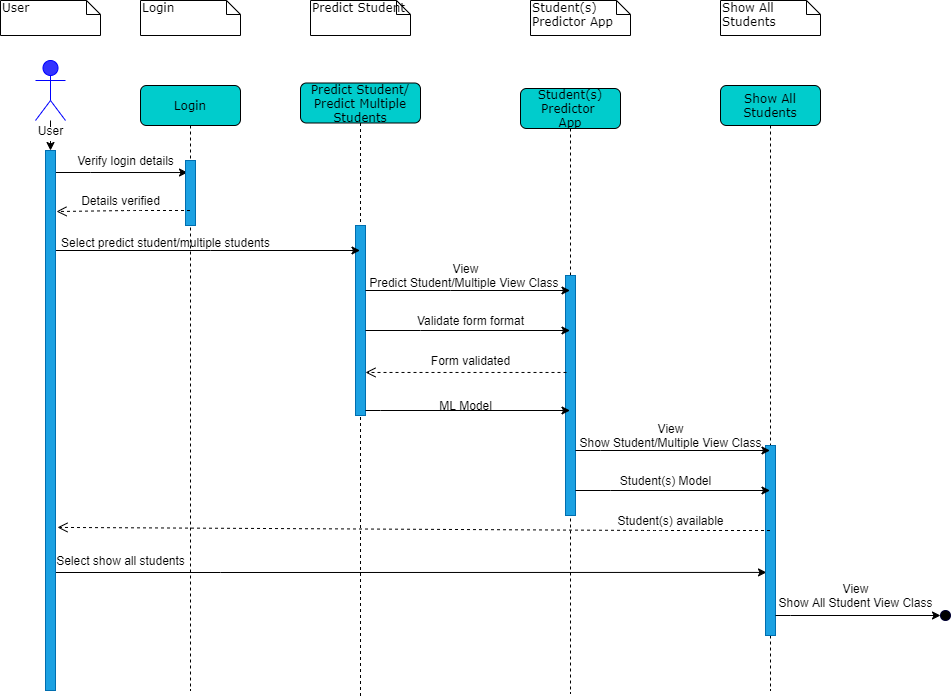

The diagram above was exported from draw.io. Its source (the exported page's mxGraphModel, read from the mxfile embedded in the PNG):
<mxGraphModel dx="868" dy="401" grid="1" gridSize="10" guides="1" tooltips="1" connect="1" arrows="1" fold="1" page="1" pageScale="1" pageWidth="1100" pageHeight="850" background="#ffffff" math="0" shadow="0">
  <root>
    <mxCell id="0" />
    <mxCell id="1" parent="0" />
    <mxCell id="7baba1c4bc27f4b0-2" value="Predict Student/&lt;br&gt;Predict Multiple&lt;br&gt;Students" style="shape=umlLifeline;perimeter=lifelinePerimeter;whiteSpace=wrap;html=1;container=1;collapsible=0;recursiveResize=0;outlineConnect=0;rounded=1;shadow=0;comic=0;labelBackgroundColor=none;strokeWidth=1;fontFamily=Verdana;fontSize=12;align=center;fillColor=#00CCCC;" parent="1" vertex="1">
      <mxGeometry x="400" y="112.5" width="120" height="616" as="geometry" />
    </mxCell>
    <mxCell id="D2Kx4Gcv8u_yoEE0UszZ-19" value="" style="html=1;points=[];perimeter=orthogonalPerimeter;fillColor=#1ba1e2;strokeColor=#006EAF;fontColor=#ffffff;" parent="7baba1c4bc27f4b0-2" vertex="1">
      <mxGeometry x="55" y="142.5" width="10" height="190" as="geometry" />
    </mxCell>
    <mxCell id="7baba1c4bc27f4b0-40" value="User" style="shape=note;whiteSpace=wrap;html=1;size=14;verticalAlign=top;align=left;spacingTop=-6;rounded=0;shadow=0;comic=0;labelBackgroundColor=none;strokeWidth=1;fontFamily=Verdana;fontSize=12" parent="1" vertex="1">
      <mxGeometry x="100" y="30" width="100" height="35" as="geometry" />
    </mxCell>
    <mxCell id="7baba1c4bc27f4b0-41" value="Predict Student" style="shape=note;whiteSpace=wrap;html=1;size=14;verticalAlign=top;align=left;spacingTop=-6;rounded=0;shadow=0;comic=0;labelBackgroundColor=none;strokeWidth=1;fontFamily=Verdana;fontSize=12" parent="1" vertex="1">
      <mxGeometry x="410" y="30" width="100" height="35" as="geometry" />
    </mxCell>
    <mxCell id="7baba1c4bc27f4b0-42" value="Student(s)&lt;br&gt;Predictor App" style="shape=note;whiteSpace=wrap;html=1;size=14;verticalAlign=top;align=left;spacingTop=-6;rounded=0;shadow=0;comic=0;labelBackgroundColor=none;strokeWidth=1;fontFamily=Verdana;fontSize=12" parent="1" vertex="1">
      <mxGeometry x="630" y="30" width="100" height="35" as="geometry" />
    </mxCell>
    <mxCell id="D2Kx4Gcv8u_yoEE0UszZ-62" value="" style="edgeStyle=orthogonalEdgeStyle;rounded=0;orthogonalLoop=1;jettySize=auto;html=1;" parent="1" source="D2Kx4Gcv8u_yoEE0UszZ-1" target="D2Kx4Gcv8u_yoEE0UszZ-2" edge="1">
      <mxGeometry relative="1" as="geometry" />
    </mxCell>
    <mxCell id="D2Kx4Gcv8u_yoEE0UszZ-1" value="Student" style="shape=umlActor;verticalLabelPosition=bottom;labelBackgroundColor=#ffffff;verticalAlign=top;html=1;direction=east;fillColor=#3333FF;strokeColor=#0000FF;fontColor=#ffffff;" parent="1" vertex="1">
      <mxGeometry x="135" y="90" width="30" height="60" as="geometry" />
    </mxCell>
    <mxCell id="113OomiaAkCtCafSSqZg-57" style="edgeStyle=orthogonalEdgeStyle;rounded=0;orthogonalLoop=1;jettySize=auto;html=1;" parent="1" source="D2Kx4Gcv8u_yoEE0UszZ-2" target="7baba1c4bc27f4b0-2" edge="1">
      <mxGeometry relative="1" as="geometry">
        <Array as="points">
          <mxPoint x="310" y="280" />
          <mxPoint x="310" y="280" />
        </Array>
      </mxGeometry>
    </mxCell>
    <mxCell id="S0MV9LWT0Rr9yK0nXjFn-10" style="edgeStyle=orthogonalEdgeStyle;rounded=0;orthogonalLoop=1;jettySize=auto;html=1;entryX=0.1;entryY=0.668;entryDx=0;entryDy=0;entryPerimeter=0;" edge="1" parent="1" source="D2Kx4Gcv8u_yoEE0UszZ-2" target="D2Kx4Gcv8u_yoEE0UszZ-37">
      <mxGeometry relative="1" as="geometry">
        <Array as="points">
          <mxPoint x="320" y="602" />
          <mxPoint x="320" y="602" />
        </Array>
      </mxGeometry>
    </mxCell>
    <mxCell id="S0MV9LWT0Rr9yK0nXjFn-19" style="edgeStyle=orthogonalEdgeStyle;rounded=0;orthogonalLoop=1;jettySize=auto;html=1;entryX=0.2;entryY=0.185;entryDx=0;entryDy=0;entryPerimeter=0;" edge="1" parent="1" source="D2Kx4Gcv8u_yoEE0UszZ-2" target="113OomiaAkCtCafSSqZg-29">
      <mxGeometry relative="1" as="geometry">
        <Array as="points">
          <mxPoint x="190" y="202" />
          <mxPoint x="190" y="202" />
        </Array>
      </mxGeometry>
    </mxCell>
    <mxCell id="D2Kx4Gcv8u_yoEE0UszZ-2" value="" style="html=1;points=[];perimeter=orthogonalPerimeter;fillColor=#1ba1e2;strokeColor=#006EAF;fontColor=#ffffff;" parent="1" vertex="1">
      <mxGeometry x="145" y="180" width="10" height="540" as="geometry" />
    </mxCell>
    <mxCell id="D2Kx4Gcv8u_yoEE0UszZ-12" value="Verify login details" style="text;html=1;align=center;verticalAlign=middle;resizable=0;points=[];autosize=1;" parent="1" vertex="1">
      <mxGeometry x="170" y="180" width="110" height="20" as="geometry" />
    </mxCell>
    <mxCell id="D2Kx4Gcv8u_yoEE0UszZ-14" value="View&lt;br&gt;Predict Student/Multiple View Class&amp;nbsp;" style="text;html=1;align=center;verticalAlign=middle;resizable=0;points=[];autosize=1;" parent="1" vertex="1">
      <mxGeometry x="460" y="290" width="210" height="30" as="geometry" />
    </mxCell>
    <mxCell id="D2Kx4Gcv8u_yoEE0UszZ-29" value="Student(s) Predictor&amp;nbsp;&lt;br&gt;App" style="shape=umlLifeline;perimeter=lifelinePerimeter;whiteSpace=wrap;html=1;container=1;collapsible=0;recursiveResize=0;outlineConnect=0;rounded=1;shadow=0;comic=0;labelBackgroundColor=none;strokeWidth=1;fontFamily=Verdana;fontSize=12;align=center;fillColor=#00CCCC;" parent="1" vertex="1">
      <mxGeometry x="620" y="118" width="100" height="605" as="geometry" />
    </mxCell>
    <mxCell id="D2Kx4Gcv8u_yoEE0UszZ-30" value="" style="html=1;points=[];perimeter=orthogonalPerimeter;fillColor=#1ba1e2;strokeColor=#006EAF;fontColor=#ffffff;" parent="D2Kx4Gcv8u_yoEE0UszZ-29" vertex="1">
      <mxGeometry x="45" y="187" width="10" height="240" as="geometry" />
    </mxCell>
    <mxCell id="D2Kx4Gcv8u_yoEE0UszZ-35" value="Show All Students" style="shape=note;whiteSpace=wrap;html=1;size=14;verticalAlign=top;align=left;spacingTop=-6;rounded=0;shadow=0;comic=0;labelBackgroundColor=none;strokeWidth=1;fontFamily=Verdana;fontSize=12" parent="1" vertex="1">
      <mxGeometry x="820" y="30" width="100" height="35" as="geometry" />
    </mxCell>
    <mxCell id="D2Kx4Gcv8u_yoEE0UszZ-36" value="Show All Students" style="shape=umlLifeline;perimeter=lifelinePerimeter;whiteSpace=wrap;html=1;container=1;collapsible=0;recursiveResize=0;outlineConnect=0;rounded=1;shadow=0;comic=0;labelBackgroundColor=none;strokeWidth=1;fontFamily=Verdana;fontSize=12;align=center;fillColor=#00CCCC;" parent="1" vertex="1">
      <mxGeometry x="820" y="115" width="100" height="605" as="geometry" />
    </mxCell>
    <mxCell id="D2Kx4Gcv8u_yoEE0UszZ-37" value="" style="html=1;points=[];perimeter=orthogonalPerimeter;fillColor=#1ba1e2;strokeColor=#006EAF;fontColor=#ffffff;" parent="D2Kx4Gcv8u_yoEE0UszZ-36" vertex="1">
      <mxGeometry x="45" y="360" width="10" height="190" as="geometry" />
    </mxCell>
    <mxCell id="D2Kx4Gcv8u_yoEE0UszZ-42" value="View&lt;br&gt;Show Student/Multiple View Class" style="text;html=1;align=center;verticalAlign=middle;resizable=0;points=[];autosize=1;" parent="1" vertex="1">
      <mxGeometry x="670" y="450" width="200" height="30" as="geometry" />
    </mxCell>
    <mxCell id="D2Kx4Gcv8u_yoEE0UszZ-43" value="Student(s) Model" style="text;html=1;align=center;verticalAlign=middle;resizable=0;points=[];autosize=1;" parent="1" vertex="1">
      <mxGeometry x="710" y="500" width="110" height="20" as="geometry" />
    </mxCell>
    <mxCell id="D2Kx4Gcv8u_yoEE0UszZ-44" style="edgeStyle=orthogonalEdgeStyle;rounded=0;orthogonalLoop=1;jettySize=auto;html=1;" parent="1" source="D2Kx4Gcv8u_yoEE0UszZ-30" target="D2Kx4Gcv8u_yoEE0UszZ-36" edge="1">
      <mxGeometry relative="1" as="geometry">
        <Array as="points">
          <mxPoint x="700" y="480" />
          <mxPoint x="700" y="480" />
        </Array>
      </mxGeometry>
    </mxCell>
    <mxCell id="D2Kx4Gcv8u_yoEE0UszZ-46" style="edgeStyle=orthogonalEdgeStyle;rounded=0;orthogonalLoop=1;jettySize=auto;html=1;" parent="1" source="D2Kx4Gcv8u_yoEE0UszZ-30" target="D2Kx4Gcv8u_yoEE0UszZ-36" edge="1">
      <mxGeometry relative="1" as="geometry">
        <Array as="points">
          <mxPoint x="710" y="520" />
          <mxPoint x="710" y="520" />
        </Array>
      </mxGeometry>
    </mxCell>
    <mxCell id="D2Kx4Gcv8u_yoEE0UszZ-53" style="edgeStyle=orthogonalEdgeStyle;rounded=0;orthogonalLoop=1;jettySize=auto;html=1;" parent="1" source="D2Kx4Gcv8u_yoEE0UszZ-19" target="D2Kx4Gcv8u_yoEE0UszZ-29" edge="1">
      <mxGeometry relative="1" as="geometry">
        <Array as="points">
          <mxPoint x="520" y="360" />
          <mxPoint x="520" y="360" />
        </Array>
      </mxGeometry>
    </mxCell>
    <mxCell id="D2Kx4Gcv8u_yoEE0UszZ-57" value="View&lt;br&gt;Show All Student View Class" style="text;html=1;align=center;verticalAlign=middle;resizable=0;points=[];autosize=1;" parent="1" vertex="1">
      <mxGeometry x="870" y="610" width="170" height="30" as="geometry" />
    </mxCell>
    <mxCell id="D2Kx4Gcv8u_yoEE0UszZ-60" value="User" style="text;html=1;align=center;verticalAlign=middle;resizable=0;points=[];autosize=1;" parent="1" vertex="1">
      <mxGeometry x="130" y="150" width="40" height="20" as="geometry" />
    </mxCell>
    <mxCell id="D2Kx4Gcv8u_yoEE0UszZ-63" value="" style="ellipse;whiteSpace=wrap;html=1;aspect=fixed;strokeColor=#000033;fillColor=#000000;" parent="1" vertex="1">
      <mxGeometry x="315" y="560" as="geometry" />
    </mxCell>
    <mxCell id="113OomiaAkCtCafSSqZg-18" value="" style="edgeStyle=orthogonalEdgeStyle;rounded=0;orthogonalLoop=1;jettySize=auto;html=1;" parent="1" source="D2Kx4Gcv8u_yoEE0UszZ-37" target="113OomiaAkCtCafSSqZg-19" edge="1">
      <mxGeometry relative="1" as="geometry">
        <mxPoint x="730" y="535" as="sourcePoint" />
        <Array as="points">
          <mxPoint x="890" y="645" />
          <mxPoint x="890" y="645" />
        </Array>
      </mxGeometry>
    </mxCell>
    <mxCell id="113OomiaAkCtCafSSqZg-19" value="" style="ellipse;whiteSpace=wrap;html=1;aspect=fixed;strokeColor=#000033;fillColor=#000000;" parent="1" vertex="1">
      <mxGeometry x="1040" y="640" width="10" height="10" as="geometry" />
    </mxCell>
    <mxCell id="113OomiaAkCtCafSSqZg-27" value="Login" style="shape=note;whiteSpace=wrap;html=1;size=14;verticalAlign=top;align=left;spacingTop=-6;rounded=0;shadow=0;comic=0;labelBackgroundColor=none;strokeWidth=1;fontFamily=Verdana;fontSize=12" parent="1" vertex="1">
      <mxGeometry x="240" y="30" width="100" height="35" as="geometry" />
    </mxCell>
    <mxCell id="113OomiaAkCtCafSSqZg-28" value="Login" style="shape=umlLifeline;perimeter=lifelinePerimeter;whiteSpace=wrap;html=1;container=1;collapsible=0;recursiveResize=0;outlineConnect=0;rounded=1;shadow=0;comic=0;labelBackgroundColor=none;strokeWidth=1;fontFamily=Verdana;fontSize=12;align=center;fillColor=#00CCCC;" parent="1" vertex="1">
      <mxGeometry x="240" y="115" width="100" height="605" as="geometry" />
    </mxCell>
    <mxCell id="113OomiaAkCtCafSSqZg-29" value="" style="html=1;points=[];perimeter=orthogonalPerimeter;fillColor=#1ba1e2;strokeColor=#006EAF;fontColor=#ffffff;" parent="113OomiaAkCtCafSSqZg-28" vertex="1">
      <mxGeometry x="45" y="75" width="10" height="65" as="geometry" />
    </mxCell>
    <mxCell id="113OomiaAkCtCafSSqZg-46" value="" style="html=1;verticalAlign=bottom;endArrow=open;dashed=1;endSize=8;entryX=1.1;entryY=0.113;entryDx=0;entryDy=0;entryPerimeter=0;" parent="1" source="113OomiaAkCtCafSSqZg-28" edge="1" target="D2Kx4Gcv8u_yoEE0UszZ-2">
      <mxGeometry relative="1" as="geometry">
        <mxPoint x="235" y="264.5" as="sourcePoint" />
        <mxPoint x="155" y="264.5" as="targetPoint" />
        <Array as="points">
          <mxPoint x="230" y="240" />
        </Array>
      </mxGeometry>
    </mxCell>
    <mxCell id="113OomiaAkCtCafSSqZg-47" value="Details verified" style="text;html=1;align=center;verticalAlign=middle;resizable=0;points=[];autosize=1;" parent="1" vertex="1">
      <mxGeometry x="175" y="220" width="90" height="20" as="geometry" />
    </mxCell>
    <mxCell id="113OomiaAkCtCafSSqZg-51" style="edgeStyle=orthogonalEdgeStyle;rounded=0;orthogonalLoop=1;jettySize=auto;html=1;" parent="1" source="D2Kx4Gcv8u_yoEE0UszZ-19" target="D2Kx4Gcv8u_yoEE0UszZ-29" edge="1">
      <mxGeometry relative="1" as="geometry">
        <Array as="points">
          <mxPoint x="550" y="320" />
          <mxPoint x="550" y="320" />
        </Array>
      </mxGeometry>
    </mxCell>
    <mxCell id="113OomiaAkCtCafSSqZg-58" value="&lt;br&gt;Select predict student/multiple students" style="text;html=1;align=center;verticalAlign=middle;resizable=0;points=[];autosize=1;" parent="1" vertex="1">
      <mxGeometry x="155" y="250" width="220" height="30" as="geometry" />
    </mxCell>
    <mxCell id="113OomiaAkCtCafSSqZg-61" value="Form validated" style="text;html=1;align=center;verticalAlign=middle;resizable=0;points=[];autosize=1;" parent="1" vertex="1">
      <mxGeometry x="525" y="380" width="90" height="20" as="geometry" />
    </mxCell>
    <mxCell id="113OomiaAkCtCafSSqZg-64" value="" style="html=1;verticalAlign=bottom;endArrow=open;dashed=1;endSize=8;exitX=0.1;exitY=0.404;exitDx=0;exitDy=0;exitPerimeter=0;" parent="1" target="D2Kx4Gcv8u_yoEE0UszZ-19" edge="1" source="D2Kx4Gcv8u_yoEE0UszZ-30">
      <mxGeometry y="-40" relative="1" as="geometry">
        <mxPoint x="650" y="400" as="sourcePoint" />
        <mxPoint x="477" y="400" as="targetPoint" />
        <mxPoint as="offset" />
      </mxGeometry>
    </mxCell>
    <mxCell id="113OomiaAkCtCafSSqZg-69" value="ML Model" style="text;html=1;align=center;verticalAlign=middle;resizable=0;points=[];autosize=1;" parent="1" vertex="1">
      <mxGeometry x="530" y="425" width="70" height="20" as="geometry" />
    </mxCell>
    <mxCell id="113OomiaAkCtCafSSqZg-70" value="Validate form format" style="text;html=1;align=center;verticalAlign=middle;resizable=0;points=[];autosize=1;" parent="1" vertex="1">
      <mxGeometry x="510" y="340" width="120" height="20" as="geometry" />
    </mxCell>
    <mxCell id="113OomiaAkCtCafSSqZg-80" style="edgeStyle=orthogonalEdgeStyle;rounded=0;orthogonalLoop=1;jettySize=auto;html=1;" parent="1" source="D2Kx4Gcv8u_yoEE0UszZ-19" target="D2Kx4Gcv8u_yoEE0UszZ-29" edge="1">
      <mxGeometry relative="1" as="geometry">
        <Array as="points">
          <mxPoint x="480" y="440" />
          <mxPoint x="480" y="440" />
        </Array>
      </mxGeometry>
    </mxCell>
    <mxCell id="S0MV9LWT0Rr9yK0nXjFn-3" value="" style="html=1;verticalAlign=bottom;endArrow=open;dashed=1;endSize=8;entryX=1.2;entryY=0.698;entryDx=0;entryDy=0;entryPerimeter=0;" edge="1" parent="1" source="D2Kx4Gcv8u_yoEE0UszZ-36" target="D2Kx4Gcv8u_yoEE0UszZ-2">
      <mxGeometry x="-0.25" y="-50" relative="1" as="geometry">
        <mxPoint x="790" y="560" as="sourcePoint" />
        <mxPoint x="710" y="560" as="targetPoint" />
        <Array as="points">
          <mxPoint x="750" y="560" />
        </Array>
        <mxPoint as="offset" />
      </mxGeometry>
    </mxCell>
    <mxCell id="S0MV9LWT0Rr9yK0nXjFn-8" value="Student(s) available" style="text;html=1;align=center;verticalAlign=middle;resizable=0;points=[];autosize=1;" vertex="1" parent="1">
      <mxGeometry x="710" y="540" width="120" height="20" as="geometry" />
    </mxCell>
    <mxCell id="S0MV9LWT0Rr9yK0nXjFn-11" value="Select show all students" style="text;html=1;align=center;verticalAlign=middle;resizable=0;points=[];autosize=1;" vertex="1" parent="1">
      <mxGeometry x="150" y="580" width="140" height="20" as="geometry" />
    </mxCell>
    <mxCell id="S0MV9LWT0Rr9yK0nXjFn-17" style="edgeStyle=orthogonalEdgeStyle;rounded=0;orthogonalLoop=1;jettySize=auto;html=1;exitX=0.5;exitY=1;exitDx=0;exitDy=0;exitPerimeter=0;" edge="1" parent="1" source="D2Kx4Gcv8u_yoEE0UszZ-35" target="D2Kx4Gcv8u_yoEE0UszZ-35">
      <mxGeometry relative="1" as="geometry" />
    </mxCell>
  </root>
</mxGraphModel>